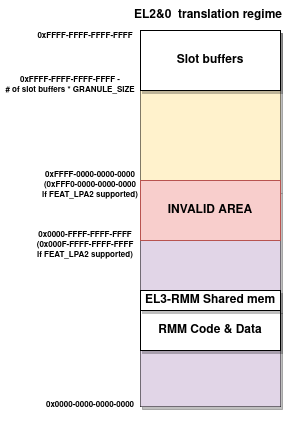

The diagram above was exported from draw.io. Its source (the exported page's mxGraphModel, read from the mxfile embedded in the PNG):
<mxGraphModel dx="1434" dy="886" grid="1" gridSize="10" guides="1" tooltips="1" connect="1" arrows="1" fold="1" page="1" pageScale="1" pageWidth="700" pageHeight="1000" math="0" shadow="0">
  <root>
    <mxCell id="0" />
    <mxCell id="1" parent="0" />
    <mxCell id="Oi48jb3xapoIXBl_Igo5-11" value="" style="shape=table;startSize=0;container=1;collapsible=0;childLayout=tableLayout;shadow=1;" parent="1" vertex="1">
      <mxGeometry x="390" y="110" width="140" height="376" as="geometry" />
    </mxCell>
    <mxCell id="Oi48jb3xapoIXBl_Igo5-12" value="" style="shape=tableRow;horizontal=0;startSize=0;swimlaneHead=0;swimlaneBody=0;strokeColor=inherit;top=0;left=0;bottom=0;right=0;collapsible=0;dropTarget=0;fillColor=none;points=[[0,0.5],[1,0.5]];portConstraint=eastwest;" parent="Oi48jb3xapoIXBl_Igo5-11" vertex="1">
      <mxGeometry width="140" height="160" as="geometry" />
    </mxCell>
    <mxCell id="Oi48jb3xapoIXBl_Igo5-13" value="" style="shape=partialRectangle;html=1;whiteSpace=wrap;connectable=0;strokeColor=#d6b656;overflow=hidden;fillColor=#fff2cc;top=0;left=0;bottom=0;right=0;pointerEvents=1;" parent="Oi48jb3xapoIXBl_Igo5-12" vertex="1">
      <mxGeometry width="140" height="160" as="geometry">
        <mxRectangle width="140" height="160" as="alternateBounds" />
      </mxGeometry>
    </mxCell>
    <mxCell id="Oi48jb3xapoIXBl_Igo5-14" value="" style="shape=tableRow;horizontal=0;startSize=0;swimlaneHead=0;swimlaneBody=0;strokeColor=inherit;top=0;left=0;bottom=0;right=0;collapsible=0;dropTarget=0;fillColor=none;points=[[0,0.5],[1,0.5]];portConstraint=eastwest;" parent="Oi48jb3xapoIXBl_Igo5-11" vertex="1">
      <mxGeometry y="160" width="140" height="216" as="geometry" />
    </mxCell>
    <mxCell id="Oi48jb3xapoIXBl_Igo5-15" value="" style="shape=partialRectangle;html=1;whiteSpace=wrap;connectable=0;strokeColor=#9673a6;overflow=hidden;fillColor=#e1d5e7;top=0;left=0;bottom=0;right=0;pointerEvents=1;" parent="Oi48jb3xapoIXBl_Igo5-14" vertex="1">
      <mxGeometry width="140" height="216" as="geometry">
        <mxRectangle width="140" height="216" as="alternateBounds" />
      </mxGeometry>
    </mxCell>
    <mxCell id="Oi48jb3xapoIXBl_Igo5-22" value="" style="group" parent="1" vertex="1" connectable="0">
      <mxGeometry x="390" y="370" width="140" height="60" as="geometry" />
    </mxCell>
    <mxCell id="Oi48jb3xapoIXBl_Igo5-19" value="RMM Code &amp;amp; Data" style="rounded=0;whiteSpace=wrap;html=1;shadow=1;fontStyle=1" parent="Oi48jb3xapoIXBl_Igo5-22" vertex="1">
      <mxGeometry y="20" width="140" height="40" as="geometry" />
    </mxCell>
    <mxCell id="Oi48jb3xapoIXBl_Igo5-20" value="EL3-RMM Shared mem" style="rounded=0;whiteSpace=wrap;html=1;shadow=1;movable=1;resizable=1;rotatable=1;deletable=1;editable=1;connectable=1;fontStyle=1" parent="Oi48jb3xapoIXBl_Igo5-22" vertex="1">
      <mxGeometry width="140" height="20" as="geometry" />
    </mxCell>
    <mxCell id="Oi48jb3xapoIXBl_Igo5-23" value="Slot buffers" style="rounded=0;whiteSpace=wrap;html=1;shadow=1;fontStyle=1" parent="1" vertex="1">
      <mxGeometry x="390" y="110" width="140" height="60" as="geometry" />
    </mxCell>
    <mxCell id="Oi48jb3xapoIXBl_Igo5-25" value="EL2&amp;amp;0&amp;nbsp; translation regime" style="text;html=1;strokeColor=none;fillColor=none;align=center;verticalAlign=middle;whiteSpace=wrap;rounded=0;shadow=1;fontStyle=1" parent="1" vertex="1">
      <mxGeometry x="373" y="80" width="170" height="30" as="geometry" />
    </mxCell>
    <mxCell id="Oi48jb3xapoIXBl_Igo5-27" value="&lt;font style=&quot;font-size: 8px;&quot;&gt;0xFFFF-FFFF-FFFF-FFFF&lt;/font&gt;" style="text;html=1;strokeColor=none;fillColor=none;align=center;verticalAlign=middle;whiteSpace=wrap;rounded=0;shadow=1;fontStyle=1" parent="1" vertex="1">
      <mxGeometry x="280" y="100" width="110" height="30" as="geometry" />
    </mxCell>
    <mxCell id="Oi48jb3xapoIXBl_Igo5-28" value="&lt;div style=&quot;font-size: 8px;&quot;&gt;0xFFFF-0000-0000-0000&lt;/div&gt;&lt;div style=&quot;font-size: 8px;&quot;&gt;(0xFFF0-0000-0000-0000&lt;/div&gt;&lt;div style=&quot;font-size: 8px;&quot;&gt;if FEAT_LPA2 supported)&lt;br style=&quot;font-size: 8px;&quot;&gt;&lt;/div&gt;" style="text;html=1;strokeColor=none;fillColor=none;align=center;verticalAlign=middle;whiteSpace=wrap;rounded=0;shadow=1;fontStyle=1;fontSize=8;" parent="1" vertex="1">
      <mxGeometry x="290" y="250" width="100" height="30" as="geometry" />
    </mxCell>
    <mxCell id="BIewuhrOpmtqRTXSMzVl-1" value="INVALID AREA" style="rounded=0;whiteSpace=wrap;html=1;fontStyle=1;fillColor=#f8cecc;strokeColor=#b85450;" parent="1" vertex="1">
      <mxGeometry x="390" y="260" width="140" height="60" as="geometry" />
    </mxCell>
    <mxCell id="BIewuhrOpmtqRTXSMzVl-3" value="&lt;div style=&quot;font-size: 8px;&quot;&gt;&lt;font style=&quot;font-size: 8px;&quot;&gt;0xFFFF-FFFF-FFFF-FFFF -&lt;/font&gt;&lt;/div&gt;&lt;div style=&quot;font-size: 8px;&quot;&gt;&lt;font style=&quot;font-size: 8px;&quot;&gt;# of slot buffers * GRANULE_SIZE&lt;/font&gt;&lt;br style=&quot;font-size: 8px;&quot;&gt;&lt;/div&gt;" style="text;html=1;strokeColor=none;fillColor=none;align=center;verticalAlign=middle;whiteSpace=wrap;rounded=0;shadow=1;fontStyle=1;fontSize=8;" parent="1" vertex="1">
      <mxGeometry x="250" y="150" width="140" height="30" as="geometry" />
    </mxCell>
    <mxCell id="BIewuhrOpmtqRTXSMzVl-4" value="&lt;div&gt;0x0000-FFFF-FFFF-FFFF&lt;/div&gt;&lt;div&gt;(0x000F-FFFF-FFFF-FFFF&lt;/div&gt;&lt;div&gt;if FEAT_LPA2 supported)&lt;br&gt;&lt;/div&gt;" style="text;html=1;strokeColor=none;fillColor=none;align=center;verticalAlign=middle;whiteSpace=wrap;rounded=0;shadow=1;fontStyle=1;fontSize=8;" parent="1" vertex="1">
      <mxGeometry x="285" y="310" width="100" height="30" as="geometry" />
    </mxCell>
    <mxCell id="BIewuhrOpmtqRTXSMzVl-5" value="0x0000-0000-0000-0000" style="text;html=1;strokeColor=none;fillColor=none;align=center;verticalAlign=middle;whiteSpace=wrap;rounded=0;shadow=1;fontStyle=1;fontSize=8;" parent="1" vertex="1">
      <mxGeometry x="285" y="470" width="110" height="30" as="geometry" />
    </mxCell>
  </root>
</mxGraphModel>